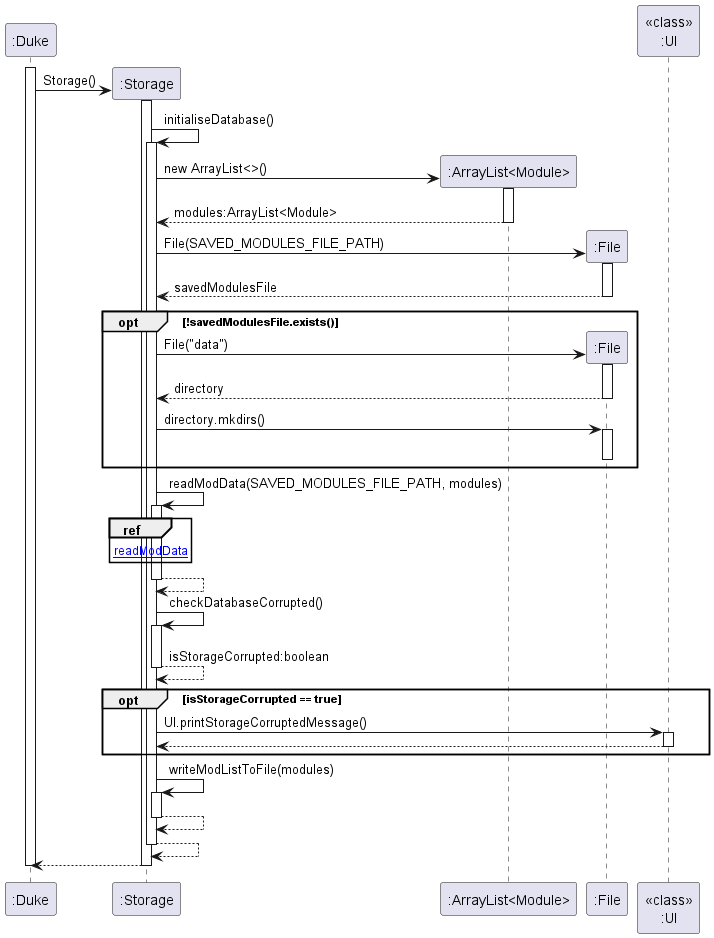

The diagram above was rendered by PlantUML. Its source (embedded in the PNG):
@startuml
'https://plantuml.com/sequence-diagram



activate ":Duke"
create ":Storage"
":Duke" -> ":Storage" : Storage()
activate ":Storage"
":Storage" -> ":Storage" : initialiseDatabase()
activate ":Storage"
create ":ArrayList<Module>"
":Storage" -> ":ArrayList<Module>" : new ArrayList<>()
activate ":ArrayList<Module>"
":Storage" <-- ":ArrayList<Module>" : modules:ArrayList<Module>
deactivate ":ArrayList<Module>"
create ":File"
":Storage" -> ":File" : File(SAVED_MODULES_FILE_PATH)
activate ":File"
":Storage" <-- ":File" : savedModulesFile
deactivate ":File"

opt !savedModulesFile.exists()
create ":File"
":Storage" -> ":File" : File("data")
activate ":File"
":Storage" <-- ":File" : directory
deactivate ":File"
":Storage" -> ":File" : directory.mkdirs()
activate ":File"
deactivate ":File"
end
":Storage" -> ":Storage" : readModData(SAVED_MODULES_FILE_PATH, modules)
activate ":Storage"
ref over ":Storage" : [[readModData{diagrams%2FStorage%2FreadModData.png}]]
":Storage" --> ":Storage"
deactivate ":Storage"
":Storage" -> ":Storage" : checkDatabaseCorrupted()
activate ":Storage"
":Storage" --> ":Storage" : isStorageCorrupted:boolean
deactivate ":Storage"
opt isStorageCorrupted == true
":Storage" -> "<<class>>\n:UI" : UI.printStorageCorruptedMessage()
activate "<<class>>\n:UI"
":Storage" <-- "<<class>>\n:UI"
deactivate "<<class>>\n:UI"
end
":Storage" -> ":Storage" : writeModListToFile(modules)
activate ":Storage"
":Storage" --> ":Storage"
deactivate ":Storage"
":Storage" --> ":Storage"
deactivate ":Storage"
":Storage" --> ":Duke"
deactivate ":Storage"

deactivate ":Duke"


@enduml